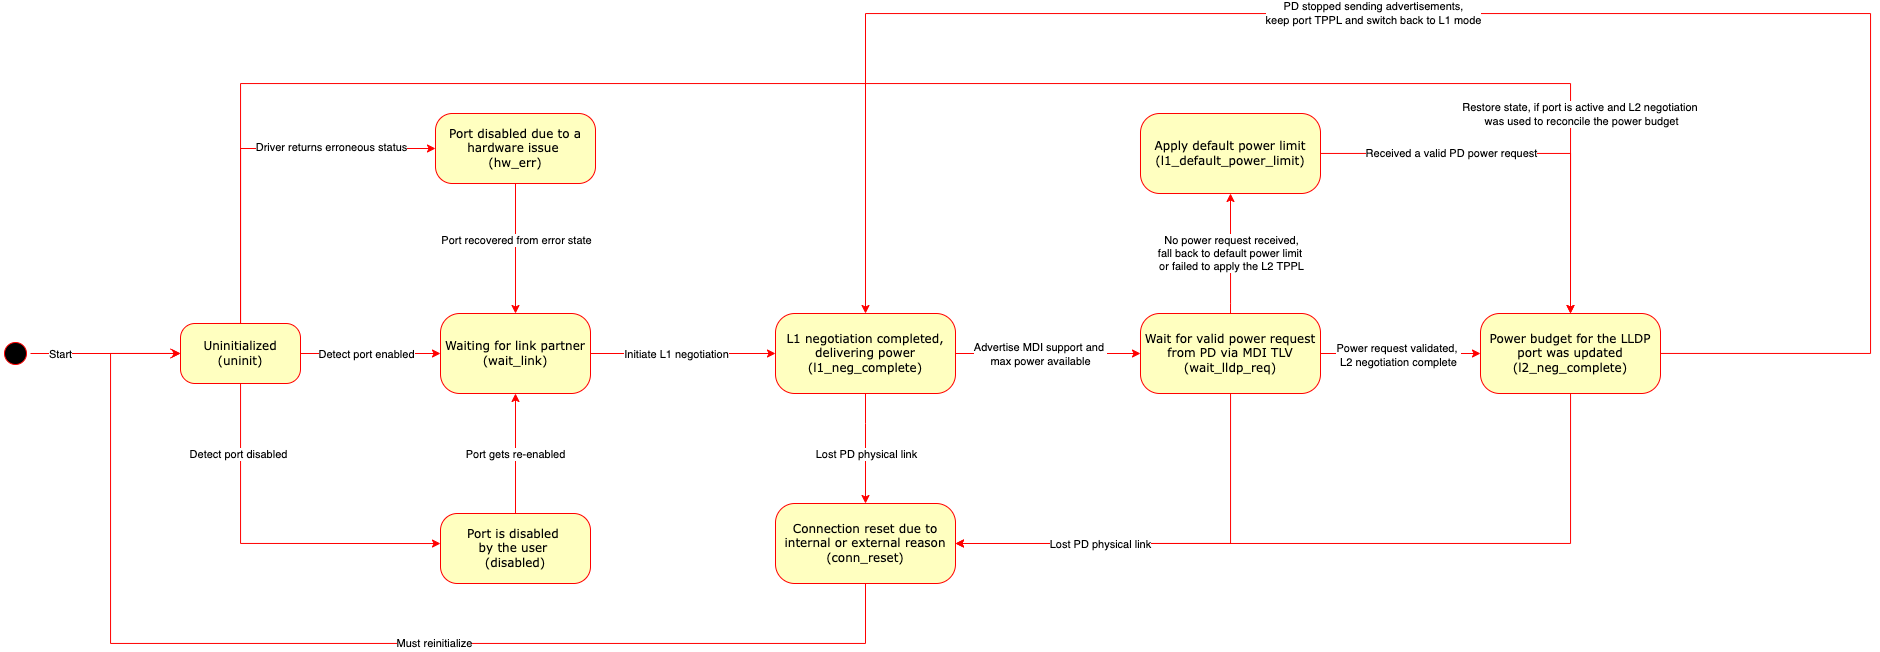

The diagram above was exported from draw.io. Its source (the exported page's mxGraphModel, read from the mxfile embedded in the PNG):
<mxGraphModel dx="2601" dy="897" grid="1" gridSize="10" guides="1" tooltips="1" connect="1" arrows="1" fold="1" page="1" pageScale="1" pageWidth="1100" pageHeight="850" background="none" math="0" shadow="0">
  <root>
    <mxCell id="0" />
    <mxCell id="1" parent="0" />
    <mxCell id="382b91b5511bd0f7-1" value="" style="ellipse;html=1;shape=startState;fillColor=#000000;strokeColor=#ff0000;rounded=1;shadow=0;comic=0;labelBackgroundColor=none;fontFamily=Verdana;fontSize=12;fontColor=#000000;align=center;direction=south;" parent="1" vertex="1">
      <mxGeometry x="-30" y="385" width="30" height="30" as="geometry" />
    </mxCell>
    <mxCell id="3w7dm4X3nO0oDK1HwSAQ-9" style="edgeStyle=orthogonalEdgeStyle;rounded=0;orthogonalLoop=1;jettySize=auto;html=1;strokeColor=#FF0000;" parent="1" source="382b91b5511bd0f7-6" target="3w7dm4X3nO0oDK1HwSAQ-3" edge="1">
      <mxGeometry relative="1" as="geometry" />
    </mxCell>
    <mxCell id="3w7dm4X3nO0oDK1HwSAQ-40" value="Detect port enabled" style="edgeLabel;html=1;align=center;verticalAlign=middle;resizable=0;points=[];" parent="3w7dm4X3nO0oDK1HwSAQ-9" vertex="1" connectable="0">
      <mxGeometry x="-0.0643" relative="1" as="geometry">
        <mxPoint as="offset" />
      </mxGeometry>
    </mxCell>
    <mxCell id="3w7dm4X3nO0oDK1HwSAQ-34" style="edgeStyle=orthogonalEdgeStyle;rounded=0;orthogonalLoop=1;jettySize=auto;html=1;entryX=0;entryY=0.5;entryDx=0;entryDy=0;strokeColor=#FF0000;" parent="1" source="382b91b5511bd0f7-6" target="3w7dm4X3nO0oDK1HwSAQ-5" edge="1">
      <mxGeometry relative="1" as="geometry">
        <Array as="points">
          <mxPoint x="210" y="195" />
        </Array>
      </mxGeometry>
    </mxCell>
    <mxCell id="3w7dm4X3nO0oDK1HwSAQ-35" value="Driver returns erroneous status" style="edgeLabel;html=1;align=center;verticalAlign=middle;resizable=0;points=[];" parent="3w7dm4X3nO0oDK1HwSAQ-34" vertex="1" connectable="0">
      <mxGeometry x="-0.4095" y="-1" relative="1" as="geometry">
        <mxPoint x="89" y="-67" as="offset" />
      </mxGeometry>
    </mxCell>
    <mxCell id="3w7dm4X3nO0oDK1HwSAQ-41" style="edgeStyle=orthogonalEdgeStyle;rounded=0;orthogonalLoop=1;jettySize=auto;html=1;entryX=0;entryY=0.429;entryDx=0;entryDy=0;strokeColor=#FF0000;entryPerimeter=0;" parent="1" source="382b91b5511bd0f7-6" target="3w7dm4X3nO0oDK1HwSAQ-4" edge="1">
      <mxGeometry relative="1" as="geometry">
        <Array as="points">
          <mxPoint x="210" y="590" />
        </Array>
      </mxGeometry>
    </mxCell>
    <mxCell id="3w7dm4X3nO0oDK1HwSAQ-44" value="Detect port disabled" style="edgeLabel;html=1;align=center;verticalAlign=middle;resizable=0;points=[];" parent="3w7dm4X3nO0oDK1HwSAQ-41" vertex="1" connectable="0">
      <mxGeometry x="0.2899" y="1" relative="1" as="geometry">
        <mxPoint x="-75" y="-89" as="offset" />
      </mxGeometry>
    </mxCell>
    <mxCell id="JrPktb_7DHuyH3tCpEbg-8" style="edgeStyle=orthogonalEdgeStyle;rounded=0;orthogonalLoop=1;jettySize=auto;html=1;entryX=0.5;entryY=0;entryDx=0;entryDy=0;exitX=0.25;exitY=0;exitDx=0;exitDy=0;strokeColor=#FF0000;" parent="1" source="382b91b5511bd0f7-6" target="3w7dm4X3nO0oDK1HwSAQ-14" edge="1">
      <mxGeometry relative="1" as="geometry">
        <Array as="points">
          <mxPoint x="210" y="370" />
          <mxPoint x="210" y="130" />
          <mxPoint x="1540" y="130" />
        </Array>
      </mxGeometry>
    </mxCell>
    <mxCell id="JrPktb_7DHuyH3tCpEbg-11" value="Restore state, if port is active and L2 negotiation &lt;br&gt;was used to reconcile the power budget" style="edgeLabel;html=1;align=center;verticalAlign=middle;resizable=0;points=[];" parent="JrPktb_7DHuyH3tCpEbg-8" vertex="1" connectable="0">
      <mxGeometry x="0.8716" y="1" relative="1" as="geometry">
        <mxPoint x="9" y="-82" as="offset" />
      </mxGeometry>
    </mxCell>
    <mxCell id="382b91b5511bd0f7-6" value="Uninitialized (uninit)" style="rounded=1;whiteSpace=wrap;html=1;arcSize=24;fillColor=#ffffc0;strokeColor=#ff0000;shadow=0;comic=0;labelBackgroundColor=none;fontFamily=Verdana;fontSize=12;fontColor=#000000;align=center;" parent="1" vertex="1">
      <mxGeometry x="150" y="370" width="120" height="60" as="geometry" />
    </mxCell>
    <mxCell id="2a3bc250acf0617d-9" style="edgeStyle=orthogonalEdgeStyle;html=1;labelBackgroundColor=none;endArrow=open;endSize=8;strokeColor=#FF0000;fontFamily=Verdana;fontSize=12;align=left;" parent="1" source="382b91b5511bd0f7-1" target="382b91b5511bd0f7-6" edge="1">
      <mxGeometry relative="1" as="geometry" />
    </mxCell>
    <mxCell id="JrPktb_7DHuyH3tCpEbg-6" value="Start" style="edgeLabel;html=1;align=center;verticalAlign=middle;resizable=0;points=[];" parent="2a3bc250acf0617d-9" vertex="1" connectable="0">
      <mxGeometry x="-0.2785" relative="1" as="geometry">
        <mxPoint x="-24" as="offset" />
      </mxGeometry>
    </mxCell>
    <mxCell id="3w7dm4X3nO0oDK1HwSAQ-27" style="edgeStyle=orthogonalEdgeStyle;rounded=0;orthogonalLoop=1;jettySize=auto;html=1;entryX=0;entryY=0.5;entryDx=0;entryDy=0;strokeColor=#FF0000;" parent="1" source="3w7dm4X3nO0oDK1HwSAQ-3" target="3w7dm4X3nO0oDK1HwSAQ-11" edge="1">
      <mxGeometry relative="1" as="geometry" />
    </mxCell>
    <mxCell id="3w7dm4X3nO0oDK1HwSAQ-28" value="Initiate L1 negotiation" style="edgeLabel;html=1;align=center;verticalAlign=middle;resizable=0;points=[];" parent="3w7dm4X3nO0oDK1HwSAQ-27" vertex="1" connectable="0">
      <mxGeometry x="-0.0771" y="-1" relative="1" as="geometry">
        <mxPoint y="-1" as="offset" />
      </mxGeometry>
    </mxCell>
    <mxCell id="3w7dm4X3nO0oDK1HwSAQ-3" value="Waiting for link partner (wait_link)" style="rounded=1;whiteSpace=wrap;html=1;arcSize=24;fillColor=#ffffc0;strokeColor=#ff0000;shadow=0;comic=0;labelBackgroundColor=none;fontFamily=Verdana;fontSize=12;fontColor=#000000;align=center;" parent="1" vertex="1">
      <mxGeometry x="410" y="360" width="150" height="80" as="geometry" />
    </mxCell>
    <mxCell id="3w7dm4X3nO0oDK1HwSAQ-45" style="edgeStyle=orthogonalEdgeStyle;rounded=0;orthogonalLoop=1;jettySize=auto;html=1;entryX=0.5;entryY=1;entryDx=0;entryDy=0;strokeColor=#FF0000;" parent="1" source="3w7dm4X3nO0oDK1HwSAQ-4" target="3w7dm4X3nO0oDK1HwSAQ-3" edge="1">
      <mxGeometry relative="1" as="geometry" />
    </mxCell>
    <mxCell id="3w7dm4X3nO0oDK1HwSAQ-46" value="Port gets re-enabled" style="edgeLabel;html=1;align=center;verticalAlign=middle;resizable=0;points=[];" parent="3w7dm4X3nO0oDK1HwSAQ-45" vertex="1" connectable="0">
      <mxGeometry x="0.0052" y="1" relative="1" as="geometry">
        <mxPoint as="offset" />
      </mxGeometry>
    </mxCell>
    <mxCell id="3w7dm4X3nO0oDK1HwSAQ-4" value="Port is disabled &lt;br&gt;by the user&amp;nbsp;&lt;br&gt;(disabled)" style="rounded=1;whiteSpace=wrap;html=1;arcSize=24;fillColor=#ffffc0;strokeColor=#ff0000;shadow=0;comic=0;labelBackgroundColor=none;fontFamily=Verdana;fontSize=12;fontColor=#000000;align=center;" parent="1" vertex="1">
      <mxGeometry x="410" y="560" width="150" height="70" as="geometry" />
    </mxCell>
    <mxCell id="3w7dm4X3nO0oDK1HwSAQ-37" style="edgeStyle=orthogonalEdgeStyle;rounded=0;orthogonalLoop=1;jettySize=auto;html=1;strokeColor=#FF0000;" parent="1" source="3w7dm4X3nO0oDK1HwSAQ-5" target="3w7dm4X3nO0oDK1HwSAQ-3" edge="1">
      <mxGeometry relative="1" as="geometry">
        <Array as="points" />
        <mxPoint x="480" y="280" as="targetPoint" />
      </mxGeometry>
    </mxCell>
    <mxCell id="H8NpFLEjEo9TkAlOSLkF-1" value="Port recovered from error state" style="edgeLabel;html=1;align=center;verticalAlign=middle;resizable=0;points=[];" parent="3w7dm4X3nO0oDK1HwSAQ-37" vertex="1" connectable="0">
      <mxGeometry x="-0.1231" relative="1" as="geometry">
        <mxPoint as="offset" />
      </mxGeometry>
    </mxCell>
    <mxCell id="3w7dm4X3nO0oDK1HwSAQ-5" value="Port disabled due to a hardware issue &lt;br&gt;(hw_err)" style="rounded=1;whiteSpace=wrap;html=1;arcSize=24;fillColor=#ffffc0;strokeColor=#ff0000;shadow=0;comic=0;labelBackgroundColor=none;fontFamily=Verdana;fontSize=12;fontColor=#000000;align=center;" parent="1" vertex="1">
      <mxGeometry x="405" y="160" width="160" height="70" as="geometry" />
    </mxCell>
    <mxCell id="3w7dm4X3nO0oDK1HwSAQ-21" style="edgeStyle=orthogonalEdgeStyle;rounded=0;orthogonalLoop=1;jettySize=auto;html=1;strokeColor=#FF0000;" parent="1" source="3w7dm4X3nO0oDK1HwSAQ-11" target="3w7dm4X3nO0oDK1HwSAQ-12" edge="1">
      <mxGeometry relative="1" as="geometry" />
    </mxCell>
    <mxCell id="3w7dm4X3nO0oDK1HwSAQ-22" value="Advertise MDI support and &lt;br&gt;max power available" style="edgeLabel;html=1;align=center;verticalAlign=middle;resizable=0;points=[];" parent="3w7dm4X3nO0oDK1HwSAQ-21" vertex="1" connectable="0">
      <mxGeometry x="-0.3373" y="-1" relative="1" as="geometry">
        <mxPoint x="23" y="-1" as="offset" />
      </mxGeometry>
    </mxCell>
    <mxCell id="3w7dm4X3nO0oDK1HwSAQ-42" style="edgeStyle=orthogonalEdgeStyle;rounded=0;orthogonalLoop=1;jettySize=auto;html=1;strokeColor=#FF0000;" parent="1" source="3w7dm4X3nO0oDK1HwSAQ-11" target="3w7dm4X3nO0oDK1HwSAQ-20" edge="1">
      <mxGeometry relative="1" as="geometry">
        <Array as="points">
          <mxPoint x="835" y="470" />
          <mxPoint x="835" y="470" />
        </Array>
      </mxGeometry>
    </mxCell>
    <mxCell id="3w7dm4X3nO0oDK1HwSAQ-43" value="Lost PD physical link" style="edgeLabel;html=1;align=center;verticalAlign=middle;resizable=0;points=[];" parent="3w7dm4X3nO0oDK1HwSAQ-42" vertex="1" connectable="0">
      <mxGeometry x="0.0095" y="-1" relative="1" as="geometry">
        <mxPoint x="1" y="5" as="offset" />
      </mxGeometry>
    </mxCell>
    <mxCell id="3w7dm4X3nO0oDK1HwSAQ-11" value="L1 negotiation completed, delivering power (l1_neg_complete)" style="rounded=1;whiteSpace=wrap;html=1;arcSize=24;fillColor=#ffffc0;strokeColor=#ff0000;shadow=0;comic=0;labelBackgroundColor=none;fontFamily=Verdana;fontSize=12;fontColor=#000000;align=center;" parent="1" vertex="1">
      <mxGeometry x="745" y="360" width="180" height="80" as="geometry" />
    </mxCell>
    <mxCell id="3w7dm4X3nO0oDK1HwSAQ-23" style="edgeStyle=orthogonalEdgeStyle;rounded=0;orthogonalLoop=1;jettySize=auto;html=1;entryX=0;entryY=0.5;entryDx=0;entryDy=0;strokeColor=#FF0000;" parent="1" source="3w7dm4X3nO0oDK1HwSAQ-12" target="3w7dm4X3nO0oDK1HwSAQ-14" edge="1">
      <mxGeometry relative="1" as="geometry" />
    </mxCell>
    <mxCell id="3w7dm4X3nO0oDK1HwSAQ-26" value="Power request validated, &lt;br&gt;L2 negotiation complete" style="edgeLabel;html=1;align=center;verticalAlign=middle;resizable=0;points=[];" parent="3w7dm4X3nO0oDK1HwSAQ-23" vertex="1" connectable="0">
      <mxGeometry x="-0.0267" y="-1" relative="1" as="geometry">
        <mxPoint as="offset" />
      </mxGeometry>
    </mxCell>
    <mxCell id="3w7dm4X3nO0oDK1HwSAQ-49" style="edgeStyle=orthogonalEdgeStyle;rounded=0;orthogonalLoop=1;jettySize=auto;html=1;entryX=1;entryY=0.5;entryDx=0;entryDy=0;strokeColor=#FF0000;" parent="1" source="3w7dm4X3nO0oDK1HwSAQ-12" target="3w7dm4X3nO0oDK1HwSAQ-20" edge="1">
      <mxGeometry relative="1" as="geometry">
        <Array as="points">
          <mxPoint x="1200" y="590" />
        </Array>
      </mxGeometry>
    </mxCell>
    <mxCell id="_8s1JouJoz8bpvS8TBE4-3" style="edgeStyle=orthogonalEdgeStyle;rounded=0;orthogonalLoop=1;jettySize=auto;html=1;entryX=0.5;entryY=1;entryDx=0;entryDy=0;strokeColor=#FF0000;startArrow=none;startFill=0;exitX=0.5;exitY=0;exitDx=0;exitDy=0;" parent="1" source="3w7dm4X3nO0oDK1HwSAQ-12" target="jK7RNQHKiHfj5pb6i1_0-3" edge="1">
      <mxGeometry relative="1" as="geometry">
        <Array as="points">
          <mxPoint x="1200" y="350" />
          <mxPoint x="1200" y="350" />
        </Array>
      </mxGeometry>
    </mxCell>
    <mxCell id="_8s1JouJoz8bpvS8TBE4-4" value="No power request received,&lt;br&gt;fall back to default power limit &lt;br&gt;or failed to apply the L2 TPPL" style="edgeLabel;html=1;align=center;verticalAlign=middle;resizable=0;points=[];" parent="_8s1JouJoz8bpvS8TBE4-3" vertex="1" connectable="0">
      <mxGeometry x="0.0869" y="-1" relative="1" as="geometry">
        <mxPoint x="-1" y="5" as="offset" />
      </mxGeometry>
    </mxCell>
    <mxCell id="3w7dm4X3nO0oDK1HwSAQ-12" value="Wait for valid power request from PD via MDI TLV (wait_lldp_req)" style="rounded=1;whiteSpace=wrap;html=1;arcSize=24;fillColor=#ffffc0;strokeColor=#ff0000;shadow=0;comic=0;labelBackgroundColor=none;fontFamily=Verdana;fontSize=12;fontColor=#000000;align=center;" parent="1" vertex="1">
      <mxGeometry x="1110" y="360" width="180" height="80" as="geometry" />
    </mxCell>
    <mxCell id="3w7dm4X3nO0oDK1HwSAQ-47" style="edgeStyle=orthogonalEdgeStyle;rounded=0;orthogonalLoop=1;jettySize=auto;html=1;entryX=1;entryY=0.5;entryDx=0;entryDy=0;strokeColor=#FF0000;" parent="1" source="3w7dm4X3nO0oDK1HwSAQ-14" target="3w7dm4X3nO0oDK1HwSAQ-20" edge="1">
      <mxGeometry relative="1" as="geometry">
        <Array as="points">
          <mxPoint x="1540" y="590" />
        </Array>
      </mxGeometry>
    </mxCell>
    <mxCell id="JrPktb_7DHuyH3tCpEbg-1" value="Lost PD physical link" style="edgeLabel;html=1;align=center;verticalAlign=middle;resizable=0;points=[];" parent="3w7dm4X3nO0oDK1HwSAQ-47" vertex="1" connectable="0">
      <mxGeometry x="0.6767" relative="1" as="geometry">
        <mxPoint x="21" as="offset" />
      </mxGeometry>
    </mxCell>
    <mxCell id="_8s1JouJoz8bpvS8TBE4-1" style="edgeStyle=orthogonalEdgeStyle;rounded=0;orthogonalLoop=1;jettySize=auto;html=1;startArrow=none;startFill=0;strokeColor=#FF0000;entryX=0.5;entryY=0;entryDx=0;entryDy=0;" parent="1" source="3w7dm4X3nO0oDK1HwSAQ-14" target="3w7dm4X3nO0oDK1HwSAQ-11" edge="1">
      <mxGeometry relative="1" as="geometry">
        <Array as="points">
          <mxPoint x="1840" y="400" />
          <mxPoint x="1840" y="60" />
          <mxPoint x="835" y="60" />
        </Array>
      </mxGeometry>
    </mxCell>
    <mxCell id="_8s1JouJoz8bpvS8TBE4-2" value="PD stopped sending advertisements,&lt;br&gt;keep port TPPL and switch back to L1 mode" style="edgeLabel;html=1;align=center;verticalAlign=middle;resizable=0;points=[];" parent="_8s1JouJoz8bpvS8TBE4-1" vertex="1" connectable="0">
      <mxGeometry x="-0.0086" y="-2" relative="1" as="geometry">
        <mxPoint x="-128" y="1" as="offset" />
      </mxGeometry>
    </mxCell>
    <mxCell id="3w7dm4X3nO0oDK1HwSAQ-14" value="Power budget for the LLDP port was updated (l2_neg_complete)" style="rounded=1;whiteSpace=wrap;html=1;arcSize=24;fillColor=#ffffc0;strokeColor=#ff0000;shadow=0;comic=0;labelBackgroundColor=none;fontFamily=Verdana;fontSize=12;fontColor=#000000;align=center;" parent="1" vertex="1">
      <mxGeometry x="1450" y="360" width="180" height="80" as="geometry" />
    </mxCell>
    <mxCell id="3w7dm4X3nO0oDK1HwSAQ-32" style="edgeStyle=orthogonalEdgeStyle;rounded=0;orthogonalLoop=1;jettySize=auto;html=1;strokeColor=#FF0000;" parent="1" source="3w7dm4X3nO0oDK1HwSAQ-20" target="382b91b5511bd0f7-6" edge="1">
      <mxGeometry relative="1" as="geometry">
        <Array as="points">
          <mxPoint x="835" y="690" />
          <mxPoint x="80" y="690" />
          <mxPoint x="80" y="400" />
        </Array>
      </mxGeometry>
    </mxCell>
    <mxCell id="3w7dm4X3nO0oDK1HwSAQ-33" value="Must reinitialize" style="edgeLabel;html=1;align=center;verticalAlign=middle;resizable=0;points=[];" parent="3w7dm4X3nO0oDK1HwSAQ-32" vertex="1" connectable="0">
      <mxGeometry x="-0.1563" y="-1" relative="1" as="geometry">
        <mxPoint x="4" y="1" as="offset" />
      </mxGeometry>
    </mxCell>
    <mxCell id="3w7dm4X3nO0oDK1HwSAQ-20" value="Connection reset due to&lt;br&gt;internal or external reason (conn_reset)" style="rounded=1;whiteSpace=wrap;html=1;arcSize=24;fillColor=#ffffc0;strokeColor=#ff0000;shadow=0;comic=0;labelBackgroundColor=none;fontFamily=Verdana;fontSize=12;fontColor=#000000;align=center;" parent="1" vertex="1">
      <mxGeometry x="745" y="550" width="180" height="80" as="geometry" />
    </mxCell>
    <mxCell id="P0WNOrAA1thY3BUyH1bL-1" value="Received a valid PD power request" style="edgeStyle=orthogonalEdgeStyle;rounded=0;orthogonalLoop=1;jettySize=auto;html=1;entryX=0.5;entryY=0;entryDx=0;entryDy=0;strokeColor=#FF0000;" edge="1" parent="1" source="jK7RNQHKiHfj5pb6i1_0-3" target="3w7dm4X3nO0oDK1HwSAQ-14">
      <mxGeometry x="-0.3658" relative="1" as="geometry">
        <mxPoint x="1540" y="320" as="targetPoint" />
        <Array as="points">
          <mxPoint x="1540" y="200" />
        </Array>
        <mxPoint as="offset" />
      </mxGeometry>
    </mxCell>
    <mxCell id="jK7RNQHKiHfj5pb6i1_0-3" value="Apply default power limit&lt;br&gt;(l1_default_power_limit)" style="rounded=1;whiteSpace=wrap;html=1;arcSize=24;fillColor=#ffffc0;strokeColor=#ff0000;shadow=0;comic=0;labelBackgroundColor=none;fontFamily=Verdana;fontSize=12;fontColor=#000000;align=center;" parent="1" vertex="1">
      <mxGeometry x="1110" y="160" width="180" height="80" as="geometry" />
    </mxCell>
  </root>
</mxGraphModel>